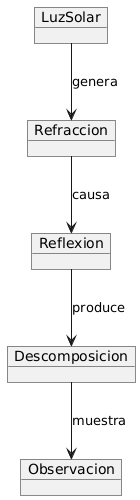

The diagram above was rendered by PlantUML. Its source (embedded in the PNG):
@startuml
object LuzSolar
object Refraccion 
object Reflexion
object Descomposicion 
object Observacion 

LuzSolar --> Refraccion : genera
Refraccion --> Reflexion : causa
Reflexion --> Descomposicion : produce
Descomposicion --> Observacion : muestra
@enduml